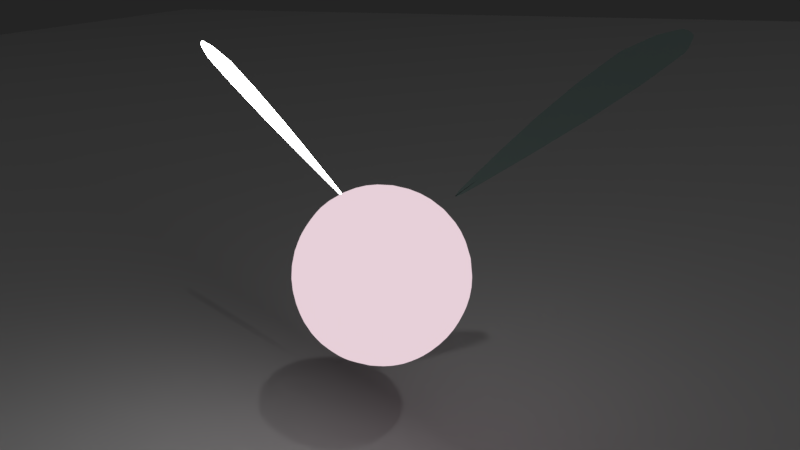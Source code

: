# Source: inscts.blend  (saved by Blender 2.79.0; exported with 4.5.12 LTS)
import bpy
from mathutils import Matrix  # noqa: F401  (used for matrix-valued properties, if any)

bpy.ops.wm.read_factory_settings(use_empty=True)
scene = bpy.context.scene
scene.name = 'Scene'

# ---- collections
col_collection_1 = bpy.data.collections.new('Collection 1'); scene.collection.children.link(col_collection_1)

# ---- images (referenced by path relative to the original .blend; pixels are not part of the script)
import os
ASSET_DIR = os.environ.get("B2B_ASSET_DIR", "")  # directory of the original .blend (textures are referenced by path, not embedded)
HERE = os.path.dirname(os.path.abspath(__file__))  # packed textures are extracted next to this script under _unpacked/

def load_image(name, relpath, width, height, colorspace="sRGB"):
    """Load a texture the original file referenced (path relative to the .blend, or extracted next to this script)."""
    p = next((c for c in (os.path.join(HERE, relpath), os.path.join(ASSET_DIR, relpath)) if relpath and os.path.exists(c)), "")
    if p:
        img = bpy.data.images.load(p, check_existing=True)
        img.name = name
    else:  # same state as the original file: an image datablock whose file is absent (Cycles renders it pink)
        img = bpy.data.images.new(name, width, height)
        img.source = "FILE"
        img.filepath = "//" + (relpath or name)
    img.colorspace_settings.name = colorspace
    return img
img_material_008_alpha = load_image('Material.008 Alpha', 'Vagalume.008 Alpha.png', 1024, 1024, 'sRGB')

# ---- materials (node trees are filled in below, after node groups)
mat_material_008 = bpy.data.materials.new('Material.008')
mat_material_008.alpha_threshold = 0.0
mat_material_008.diffuse_color = (0.5557, 0.1036, 0.8, 1.0)
mat_material_008.specular_color = (0.7896, 0.005819, 1.0)
mat_material_008.roughness = 0.5
mat_material_004 = bpy.data.materials.new('Material.004')
mat_material_004.alpha_threshold = 0.0
mat_material_004.roughness = 0.5
mat_material_007 = bpy.data.materials.new('Material.007')
mat_material_007.alpha_threshold = 0.0
mat_material_007.roughness = 0.5
mat_material_002 = bpy.data.materials.new('Material.002')
mat_material_002.alpha_threshold = 0.0
mat_material_002.roughness = 0.5

# ---- material node trees
mat_material_008.use_nodes = True; mat_material_008.node_tree.nodes.clear()
_N = mat_material_008.node_tree.nodes; _L = mat_material_008.node_tree.links
n0 = _N.new('ShaderNodeOutputMaterial'); n0.name = 'Material Output'; n0.location = (300, 300)
n1 = _N.new('ShaderNodeLightPath'); n1.name = 'Light Path'; n1.location = (110, 100)
n2 = _N.new('ShaderNodeEmission'); n2.name = 'Emission.001'; n2.location = (110, 200)
n2.inputs[0].default_value = (0.8, 0.4498, 0.7014, 1.0)
n2.inputs[1].default_value = 5.0
n3 = _N.new('ShaderNodeEmission'); n3.name = 'Emission'; n3.location = (10, 300)
n3.inputs[0].default_value = (0.8, 0.6283, 0.6919, 1.0)
n4 = _N.new('ShaderNodeTexImage'); n4.name = 'Textura de imagem'; n4.location = (0, 0)
n4.width = 140
n4.image = img_material_008_alpha
n5 = _N.new('ShaderNodeDisplacement'); n5.name = 'Displacement'; n5.location = (0, 0)
n5.inputs[1].default_value = 0.0
n5.inputs[2].default_value = 0.1
_L.new(n2.outputs[0], n0.inputs[1])
_L.new(n3.outputs[0], n0.inputs[0])
_L.new(n1.outputs[6], n5.inputs[0])
_L.new(n5.outputs[0], n0.inputs[2])
n0.is_active_output = True
mat_material_004.use_nodes = True; mat_material_004.node_tree.nodes.clear()
_N = mat_material_004.node_tree.nodes; _L = mat_material_004.node_tree.links
n0 = _N.new('ShaderNodeOutputMaterial'); n0.name = 'Material Output'; n0.location = (300, 300)
n1 = _N.new('ShaderNodeBsdfGlass'); n1.name = 'Glass BSDF'; n1.location = (10, 300)
n1.distribution = 'BECKMANN'
n1.inputs[0].default_value = (0.5953, 0.8, 0.7543, 1.0)
n1.inputs[2].default_value = 1.45
_L.new(n1.outputs[0], n0.inputs[0])
n0.is_active_output = True
mat_material_007.use_nodes = True; mat_material_007.node_tree.nodes.clear()
_N = mat_material_007.node_tree.nodes; _L = mat_material_007.node_tree.links
n0 = _N.new('ShaderNodeOutputMaterial'); n0.name = 'Material Output'; n0.location = (300, 300)
n1 = _N.new('ShaderNodeEmission'); n1.name = 'Emission'; n1.location = (10, 300)
n1.inputs[0].default_value = (0.8, 0.8, 0.8, 1.0)
n1.inputs[1].default_value = 16.2
_L.new(n1.outputs[0], n0.inputs[0])
n0.is_active_output = True

# ---- world
world_world = bpy.data.worlds.new('World'); scene.world = world_world
world_world.use_nodes = True; world_world.node_tree.nodes.clear()
_N = world_world.node_tree.nodes; _L = world_world.node_tree.links
n0 = _N.new('ShaderNodeOutputWorld'); n0.name = 'World Output'; n0.location = (300, 300)
n1 = _N.new('ShaderNodeBackground'); n1.name = 'Background'; n1.location = (10, 300)
n1.inputs[0].default_value = (0.01739, 0.01739, 0.01739, 1.0)
_L.new(n1.outputs[0], n0.inputs[0])
n0.is_active_output = True
world_world.color = (0.05088, 0.05088, 0.05088)
world_world.use_sun_shadow = False
world_world.sun_shadow_jitter_overblur = 0.0
world_world.cycles.sampling_method = 'MANUAL'

# ---- cameras
cam_camera = bpy.data.cameras.new('Camera')
cam_camera.clip_end = 100.0
cam_camera.lens = 35.0
cam_camera.sensor_width = 32.0
cam_camera.sensor_height = 18.0
cam_camera.ortho_scale = 7.314
cam_camera.dof.focus_distance = 0.0

# ---- lights
light_lamp = bpy.data.lights.new('Lamp', 'POINT')
light_lamp.transmission_factor = 0.0
light_lamp.cutoff_distance = 30.0
light_lamp.energy = 100.0
light_lamp.shadow_buffer_clip_start = 1.001
light_lamp.shadow_soft_size = 0.1
light_lamp.shadow_maximum_resolution = 0.006
light_lamp.use_absolute_resolution = True

# ---- meshes
me_plane_005 = bpy.data.meshes.new('Plane.005')
me_plane_005.from_pydata([(-1.0, -1.0, 0.0), (1.0, -1.0, 0.0), (-1.0, 1.0, 0.0), (1.0, 1.0, 0.0)], [], [(0, 1, 3, 2)])
me_plane_005.use_remesh_preserve_volume = False
me_plane_005.use_remesh_preserve_attributes = False
me_plane_005.use_mirror_vertex_groups = False
me_plane_005.update()
me_plane = bpy.data.meshes.new('Plane')
me_plane.from_pydata([(-1.0, -1.0, 0.0), (1.0, -1.0, 0.0), (-1.0, -0.9971, 0.0), (0.4358, -0.6076, 0.0)], [], [(0, 1, 3, 2)])
me_plane.polygons.foreach_set('use_smooth', [True] * 1)
me_plane.use_remesh_preserve_volume = False
me_plane.use_remesh_preserve_attributes = False
me_plane.use_mirror_vertex_groups = False
me_plane.update()
me_icosphere = bpy.data.meshes.new('Icosphere')
me_icosphere.from_pydata([(0.0, 0.0, -1.0), (0.7236, -0.5257, -0.4472), (-0.2764, -0.8506, -0.4472), (-0.8944, 0.0, -0.4472), (-0.2764, 0.8506, -0.4472), (0.7236, 0.5257, -0.4472), (-0.1625, -0.5, -0.8507), (0.4253, -0.309, -0.8507), (0.2629, -0.809, -0.5257), (0.8506, 0.0, -0.5257), (0.4253, 0.309, -0.8507), (-0.5257, 0.0, -0.8507), (-0.6882, -0.5, -0.5257), (-0.1625, 0.5, -0.8507), (-0.6882, 0.5, -0.5257), (0.2629, 0.809, -0.5257), (0.9511, -0.309, 0.0), (0.9511, 0.309, 0.0), (0.0, -1.0, 0.0), (0.5878, -0.809, 0.0), (-0.9511, -0.309, 0.0), (-0.5878, -0.809, 0.0), (-0.5878, 0.809, 0.0), (-0.9511, 0.309, 0.0), (0.5878, 0.809, 0.0), (0.0, 1.0, 0.0)], [], [(0, 7, 6), (1, 7, 9), (0, 6, 11), (0, 11, 13), (0, 13, 10), (1, 9, 16), (2, 8, 18), (3, 12, 20), (4, 14, 22), (5, 15, 24), (1, 16, 19), (2, 18, 21), (3, 20, 23), (4, 22, 25), (5, 24, 17), (24, 15, 25), (15, 4, 25), (22, 14, 23), (14, 3, 23), (20, 12, 21), (12, 2, 21), (18, 8, 19), (8, 1, 19), (16, 9, 17), (9, 5, 17), (10, 15, 5), (10, 13, 15), (13, 4, 15), (13, 14, 4), (13, 11, 14), (11, 3, 14), (11, 12, 3), (11, 6, 12), (6, 2, 12), (9, 10, 5), (9, 7, 10), (7, 0, 10), (6, 8, 2), (6, 7, 8), (7, 1, 8)])
me_icosphere.polygons.foreach_set('use_smooth', [True] * 40)
_uv = me_icosphere.uv_layers.new(name='Mapa UV')
_uv.uv.foreach_set('vector', [0.4885, 0.1477, 0.3392, 0.2119, 0.3667, 0.0001353, 0.1972, 0.3033, 0.3392, 0.2119, 0.3392, 0.3947, 0.4885, 0.1477, 0.3667, 0.0001353, 0.6104, 0.0001355, 0.4885, 0.1477, 0.6104, 0.0001355, 0.6379, 0.2119, 0.4885, 0.1477, 0.6379, 0.2119, 0.4885, 0.3033, 0.1972, 0.3033, 0.3392, 0.3947, 0.1505, 0.4948, 0.332, 0.7773, 0.1866, 0.8849, 0.1866, 0.6696, 0.668, 0.7773, 0.5, 0.7773, 0.6075, 0.6068, 0.7798, 0.3033, 0.8265, 0.1119, 0.9769, 0.3033, 0.4885, 0.459, 0.6379, 0.3947, 0.6104, 0.6065, 0.1972, 0.3033, 0.1505, 0.4948, 0.0001353, 0.3033, 0.332, 0.7773, 0.1866, 0.6696, 0.3925, 0.6068, 0.668, 0.7773, 0.6075, 0.6068, 0.8134, 0.6696, 0.7798, 0.3033, 0.9769, 0.3033, 0.8265, 0.4948, 0.4885, 0.459, 0.6104, 0.6065, 0.3667, 0.6065, 0.6104, 0.6065, 0.6379, 0.3947, 0.8265, 0.4948, 0.6379, 0.3947, 0.7798, 0.3033, 0.8265, 0.4948, 0.9999, 0.7773, 0.8134, 0.8849, 0.8134, 0.6696, 0.8134, 0.8849, 0.668, 0.7773, 0.8134, 0.6696, 0.6075, 0.6068, 0.5, 0.7773, 0.3925, 0.6068, 0.5, 0.7773, 0.332, 0.7773, 0.3925, 0.6068, 0.1866, 0.6696, 0.1866, 0.8849, 0.0001353, 0.7773, 0.1506, 0.1118, 0.1972, 0.3033, 0.0001353, 0.3033, 0.1505, 0.4948, 0.3392, 0.3947, 0.3667, 0.6065, 0.3392, 0.3947, 0.4885, 0.459, 0.3667, 0.6065, 0.4885, 0.3033, 0.6379, 0.3947, 0.4885, 0.459, 0.4885, 0.3033, 0.6379, 0.2119, 0.6379, 0.3947, 0.6379, 0.2119, 0.7798, 0.3033, 0.6379, 0.3947, 0.6379, 0.2119, 0.8265, 0.1119, 0.7798, 0.3033, 0.6379, 0.2119, 0.6104, 0.0001355, 0.8265, 0.1119, 0.6075, 0.9477, 0.668, 0.7773, 0.8134, 0.8849, 0.6075, 0.9477, 0.5, 0.7773, 0.668, 0.7773, 0.6075, 0.9477, 0.3925, 0.9477, 0.5, 0.7773, 0.3925, 0.9477, 0.332, 0.7773, 0.5, 0.7773, 0.3392, 0.3947, 0.4885, 0.3033, 0.4885, 0.459, 0.3392, 0.3947, 0.3392, 0.2119, 0.4885, 0.3033, 0.3392, 0.2119, 0.4885, 0.1477, 0.4885, 0.3033, 0.3925, 0.9477, 0.1866, 0.8849, 0.332, 0.7773, 0.3667, 0.0001353, 0.3392, 0.2119, 0.1506, 0.1118, 0.3392, 0.2119, 0.1972, 0.3033, 0.1506, 0.1118])
me_icosphere.materials.append(mat_material_008)
me_icosphere.use_remesh_preserve_volume = False
me_icosphere.use_remesh_preserve_attributes = False
me_icosphere.use_mirror_vertex_groups = False
me_icosphere.update()
me_plane_001 = bpy.data.meshes.new('Plane.001')
me_plane_001.from_pydata([(-0.009836, 0.002388, 0.03729), (1.99, 0.002388, 0.03729), (-0.009836, 0.005271, 0.03729), (1.426, 0.3948, 0.03729)], [], [(0, 1, 3, 2)])
me_plane_001.polygons.foreach_set('use_smooth', [True] * 1)
me_plane_001.materials.append(mat_material_004)
me_plane_001.use_remesh_preserve_volume = False
me_plane_001.use_remesh_preserve_attributes = False
me_plane_001.use_mirror_vertex_groups = False
me_plane_001.update()
me_plane_004 = bpy.data.meshes.new('Plane.004')
me_plane_004.from_pydata([(-0.04021, 0.0004493, -0.0002415), (1.96, 0.0004493, -0.0002415), (-0.04021, 0.003332, -0.0002415), (1.396, 0.3929, -0.0002415)], [], [(0, 1, 3, 2)])
me_plane_004.polygons.foreach_set('use_smooth', [True] * 1)
me_plane_004.materials.append(mat_material_007)
me_plane_004.use_remesh_preserve_volume = False
me_plane_004.use_remesh_preserve_attributes = False
me_plane_004.use_mirror_vertex_groups = False
me_plane_004.update()
me_icosphere_001 = bpy.data.meshes.new('Icosphere.001')
me_icosphere_001.from_pydata([(0.0, 0.0, -1.0), (0.7236, -0.5257, -0.4472), (-0.2764, -0.8506, -0.4472), (-0.8944, 0.0, -0.4472), (-0.2764, 0.8506, -0.4472), (0.7236, 0.5257, -0.4472), (0.2764, -0.8506, 0.4472), (-0.7236, -0.5257, 0.4472), (-0.7236, 0.5257, 0.4472), (0.2764, 0.8506, 0.4472), (0.8944, 0.0, 0.4472), (0.0, 0.0, 1.0)], [], [(0, 1, 2), (1, 0, 5), (0, 2, 3), (0, 3, 4), (0, 4, 5), (1, 5, 10), (2, 1, 6), (3, 2, 7), (4, 3, 8), (5, 4, 9), (1, 10, 6), (2, 6, 7), (3, 7, 8), (4, 8, 9), (5, 9, 10), (6, 10, 11), (7, 6, 11), (8, 7, 11), (9, 8, 11), (10, 9, 11)])
me_icosphere_001.materials.append(mat_material_002)
me_icosphere_001.use_remesh_preserve_volume = False
me_icosphere_001.use_remesh_preserve_attributes = False
me_icosphere_001.use_mirror_vertex_groups = False
me_icosphere_001.update()

# ---- objects
ob_plane_003 = bpy.data.objects.new('Plane.003', me_plane_005)
ob_plane = bpy.data.objects.new('Plane', me_plane)
ob_icosphere = bpy.data.objects.new('Icosphere', me_icosphere)
ob_plane_001 = bpy.data.objects.new('Plane.001', me_plane_001)
ob_plane_002 = bpy.data.objects.new('Plane.002', me_plane_004)
ob_icosphere_001 = bpy.data.objects.new('Icosphere.001', me_icosphere_001)
ob_lamp = bpy.data.objects.new('Lamp', light_lamp)
ob_camera = bpy.data.objects.new('Camera', cam_camera)

# ---- transforms, parenting, visibility, modifiers, constraints
ob_plane_003.location = (0.06776, -0.1261, -0.1464)
ob_plane_003.scale = (3.709, 3.709, 3.709)
ob_plane_003.lineart.crease_threshold = 0.0
ob_plane.location = (1.024, 2.98e-08, 0.06138)
ob_plane.scale = (0.1243, 0.1243, 0.1243)
ob_plane.lineart.crease_threshold = 0.0
_m = ob_plane.modifiers.new('Subsurf', 'SUBSURF')
_m.uv_smooth = 'PRESERVE_CORNERS'
_m.quality = 2
_m.show_only_control_edges = False
_m = ob_plane.modifiers.new('Bevel', 'BEVEL')
_m.width = 0.037
_m.width_pct = 0.037
_m.segments = 2
_m.affect = 'VERTICES'
_m.limit_method = 'NONE'
_m.profile = 0.4346
_m.spread = 0.0
ob_icosphere.location = (0.0, 0.0, 0.05338)
ob_icosphere.rotation_euler = (3.142, 1.571, 0.0)
ob_icosphere.scale = (0.07268, 0.07268, 0.07268)
ob_icosphere.display_type = 'WIRE'
ob_icosphere.lineart.crease_threshold = 0.0
_m = ob_icosphere.modifiers.new('Mirror', 'MIRROR')
_m.use_axis = (False, False, True)
_m = ob_icosphere.modifiers.new('Subsurf', 'SUBSURF')
_m.uv_smooth = 'PRESERVE_CORNERS'
_m.quality = 2
_m.show_only_control_edges = False
_m = ob_icosphere.modifiers.new('ParticleSystem 1', 'PARTICLE_SYSTEM')
ob_plane_001.parent = ob_icosphere
ob_plane_001.matrix_parent_inverse = Matrix(((1.039e-06, 0.0, -13.76, 0.0), (-7.764e-06, -13.76, -5.862e-13, 0.0), (-13.76, 7.764e-06, -1.039e-06, 0.0), (0.0, 0.0, 0.0, 1.0)))
ob_plane_001.location = (0.03632, 0.04022, 0.04704)
ob_plane_001.rotation_euler = (0.9662, -0.5651, 0.3005)
ob_plane_001.scale = (0.1243, 0.1243, 0.1243)
ob_plane_001.lineart.crease_threshold = 0.0
_m = ob_plane_001.modifiers.new('Subsurf', 'SUBSURF')
_m.uv_smooth = 'PRESERVE_CORNERS'
_m.quality = 2
_m.show_only_control_edges = False
_m = ob_plane_001.modifiers.new('Bevel', 'BEVEL')
_m.width = 0.037
_m.width_pct = 0.037
_m.segments = 2
_m.affect = 'VERTICES'
_m.limit_method = 'NONE'
_m.profile = 0.4346
_m.spread = 0.0
ob_plane_002.parent = ob_icosphere
ob_plane_002.matrix_parent_inverse = Matrix(((1.039e-06, 0.0, -13.76, 0.0), (-7.764e-06, -13.76, -5.862e-13, 0.0), (-13.76, 7.764e-06, -1.039e-06, 0.0), (0.0, 0.0, 0.0, 1.0)))
ob_plane_002.location = (-0.04501, 0.03065, 0.03841)
ob_plane_002.rotation_euler = (1.161, -0.542, 9.236)
ob_plane_002.scale = (0.1243, 0.1243, 0.1243)
ob_plane_002.lineart.crease_threshold = 0.0
_m = ob_plane_002.modifiers.new('Subsurf', 'SUBSURF')
_m.uv_smooth = 'PRESERVE_CORNERS'
_m.quality = 2
_m.show_only_control_edges = False
_m = ob_plane_002.modifiers.new('Bevel', 'BEVEL')
_m.width = 0.037
_m.width_pct = 0.037
_m.segments = 2
_m.affect = 'VERTICES'
_m.limit_method = 'NONE'
_m.profile = 0.4346
_m.spread = 0.0
ob_icosphere_001.location = (0.09359, 0.1646, -1.33)
ob_icosphere_001.scale = (-0.00663, -0.00663, -0.00663)
ob_icosphere_001.lineart.crease_threshold = 0.0
ob_lamp.location = (4.076, -3.235, 5.904)
ob_lamp.rotation_euler = (1.184, 1.044, 2.188)
ob_lamp.lock_rotations_4d = False
ob_lamp.empty_display_type = 'ARROWS'
ob_lamp.color = (0.0, 0.0, 0.0, 0.0)
ob_lamp.lineart.crease_threshold = 0.0
ob_camera.location = (0.3272, -0.5106, 0.3001)
ob_camera.rotation_euler = (1.24, 0.0356, 0.5331)
ob_camera.lock_rotations_4d = False
ob_camera.empty_display_type = 'ARROWS'
ob_camera.color = (0.0, 0.0, 0.0, 0.0)
ob_camera.display_type = 'WIRE'
ob_camera.lineart.crease_threshold = 0.0

# ---- collection membership
col_collection_1.objects.link(ob_plane_003)
col_collection_1.objects.link(ob_plane)
col_collection_1.objects.link(ob_icosphere)
col_collection_1.objects.link(ob_plane_001)
col_collection_1.objects.link(ob_plane_002)
col_collection_1.objects.link(ob_icosphere_001)
col_collection_1.objects.link(ob_lamp)
col_collection_1.objects.link(ob_camera)

# ---- scene / render settings (as saved in the file)
scene.camera = ob_camera
scene.frame_start = 45; scene.frame_end = 55; scene.frame_set(54)
scene.render.engine = 'CYCLES'
scene.render.image_settings.file_format = 'FFMPEG'
scene.render.resolution_percentage = 50
scene.render.dither_intensity = 0.0
scene.cycles.use_denoising = False
scene.cycles.samples = 128
scene.cycles.sampling_pattern = 'TABULATED_SOBOL'
scene.cycles.use_adaptive_sampling = False
scene.cycles.use_light_tree = False
scene.cycles.blur_glossy = 0.0
scene.cycles.sample_clamp_indirect = 0.0
scene.view_settings.view_transform = 'Standard'
bpy.context.view_layer.update()
